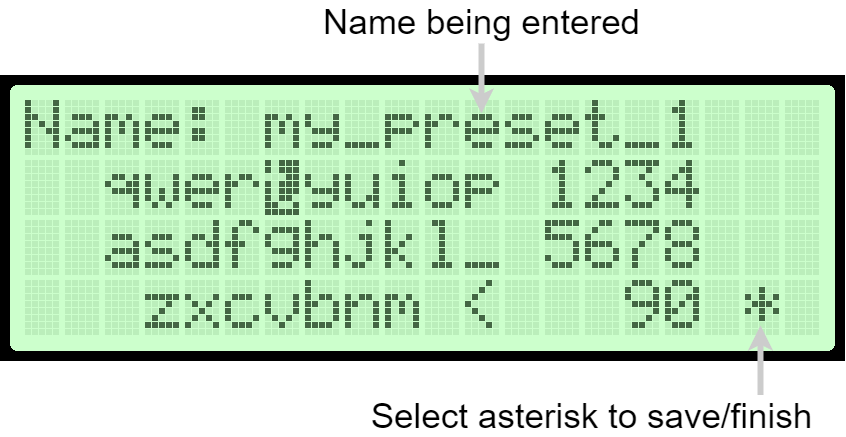

The diagram above was exported from draw.io. Its source (the exported page's mxGraphModel, read from the mxfile embedded in the PNG):
<mxGraphModel dx="1647" dy="897" grid="1" gridSize="10" guides="1" tooltips="1" connect="1" arrows="1" fold="1" page="1" pageScale="1" pageWidth="850" pageHeight="1100" math="0" shadow="0">
  <root>
    <mxCell id="0" />
    <mxCell id="1" parent="0" />
    <mxCell id="PkHDBH9p9kC9OBQaUekT-19" value="" style="shape=image;verticalLabelPosition=bottom;labelBackgroundColor=default;verticalAlign=top;aspect=fixed;imageAspect=0;image=data:image/png,(base64 omitted: 3820 chars);" vertex="1" parent="1">
      <mxGeometry x="460" y="190" width="845" height="286" as="geometry" />
    </mxCell>
    <mxCell id="PkHDBH9p9kC9OBQaUekT-4" value="" style="endArrow=classic;html=1;rounded=0;strokeWidth=6;strokeColor=#CCCCCC;" edge="1" parent="1">
      <mxGeometry width="50" height="50" relative="1" as="geometry">
        <mxPoint x="941" y="158" as="sourcePoint" />
        <mxPoint x="941" y="228" as="targetPoint" />
      </mxGeometry>
    </mxCell>
    <mxCell id="PkHDBH9p9kC9OBQaUekT-5" value="&lt;font style=&quot;font-size: 35px;&quot;&gt;Name being entered&lt;/font&gt;" style="edgeLabel;html=1;align=center;verticalAlign=middle;resizable=0;points=[];" vertex="1" connectable="0" parent="PkHDBH9p9kC9OBQaUekT-4">
      <mxGeometry x="-0.7807" y="-1" relative="1" as="geometry">
        <mxPoint y="-31" as="offset" />
      </mxGeometry>
    </mxCell>
    <mxCell id="PkHDBH9p9kC9OBQaUekT-20" value="" style="endArrow=classic;html=1;rounded=0;strokeWidth=6;strokeColor=#CCCCCC;" edge="1" parent="1">
      <mxGeometry width="50" height="50" relative="1" as="geometry">
        <mxPoint x="1220" y="517.92" as="sourcePoint" />
        <mxPoint x="1220" y="440" as="targetPoint" />
      </mxGeometry>
    </mxCell>
    <mxCell id="PkHDBH9p9kC9OBQaUekT-21" value="&lt;font style=&quot;font-size: 35px;&quot;&gt;Select asterisk to save/finish&lt;/font&gt;" style="edgeLabel;html=1;align=center;verticalAlign=middle;resizable=0;points=[];" vertex="1" connectable="0" parent="PkHDBH9p9kC9OBQaUekT-20">
      <mxGeometry x="-0.7807" y="-1" relative="1" as="geometry">
        <mxPoint x="-171" y="21" as="offset" />
      </mxGeometry>
    </mxCell>
  </root>
</mxGraphModel>